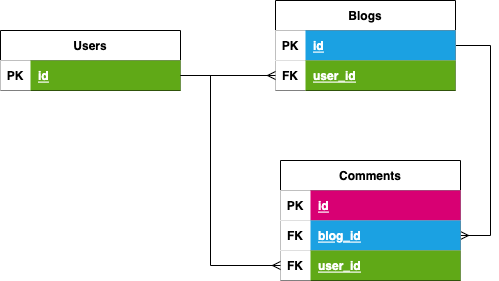

The diagram above was exported from draw.io. Its source (the exported page's mxGraphModel, read from the mxfile embedded in the PNG):
<mxGraphModel dx="615" dy="406" grid="1" gridSize="10" guides="1" tooltips="1" connect="1" arrows="1" fold="1" page="1" pageScale="1" pageWidth="850" pageHeight="1100" background="#FFFFFF" math="0" shadow="0">
  <root>
    <mxCell id="0" />
    <mxCell id="1" parent="0" />
    <mxCell id="27" value="Users" style="shape=table;startSize=30;container=1;collapsible=1;childLayout=tableLayout;fixedRows=1;rowLines=0;fontStyle=1;align=center;resizeLast=1;" parent="1" vertex="1">
      <mxGeometry x="60" y="60" width="180" height="60" as="geometry" />
    </mxCell>
    <mxCell id="28" value="" style="shape=partialRectangle;collapsible=0;dropTarget=0;pointerEvents=0;top=0;left=0;bottom=1;right=0;points=[[0,0.5],[1,0.5]];portConstraint=eastwest;" parent="27" vertex="1">
      <mxGeometry y="30" width="180" height="30" as="geometry" />
    </mxCell>
    <mxCell id="29" value="PK" style="shape=partialRectangle;connectable=0;top=0;left=0;bottom=0;right=0;fontStyle=1;overflow=hidden;" parent="28" vertex="1">
      <mxGeometry width="30" height="30" as="geometry">
        <mxRectangle width="30" height="30" as="alternateBounds" />
      </mxGeometry>
    </mxCell>
    <mxCell id="30" value="id" style="shape=partialRectangle;connectable=0;top=0;left=0;bottom=0;right=0;align=left;spacingLeft=6;fontStyle=5;overflow=hidden;fillColor=#60a917;fontColor=#ffffff;strokeColor=#2D7600;" parent="28" vertex="1">
      <mxGeometry x="30" width="150" height="30" as="geometry">
        <mxRectangle width="150" height="30" as="alternateBounds" />
      </mxGeometry>
    </mxCell>
    <mxCell id="84" style="edgeStyle=none;html=1;endArrow=ERmany;endFill=0;exitX=1;exitY=0.5;exitDx=0;exitDy=0;strokeColor=#000000;rounded=0;entryX=1;entryY=0.5;entryDx=0;entryDy=0;" parent="1" source="54" target="77" edge="1">
      <mxGeometry relative="1" as="geometry">
        <mxPoint x="570" y="290" as="targetPoint" />
        <Array as="points">
          <mxPoint x="550" y="75" />
          <mxPoint x="550" y="265" />
        </Array>
      </mxGeometry>
    </mxCell>
    <mxCell id="54" value="Blogs" style="shape=table;startSize=30;container=1;collapsible=1;childLayout=tableLayout;fixedRows=1;rowLines=0;fontStyle=1;align=center;resizeLast=1;" parent="1" vertex="1">
      <mxGeometry x="335" y="30" width="180" height="90" as="geometry" />
    </mxCell>
    <mxCell id="55" value="" style="shape=partialRectangle;collapsible=0;dropTarget=0;pointerEvents=0;top=0;left=0;bottom=1;right=0;points=[[0,0.5],[1,0.5]];portConstraint=eastwest;" parent="54" vertex="1">
      <mxGeometry y="30" width="180" height="30" as="geometry" />
    </mxCell>
    <mxCell id="56" value="PK" style="shape=partialRectangle;connectable=0;top=0;left=0;bottom=0;right=0;fontStyle=1;overflow=hidden;" parent="55" vertex="1">
      <mxGeometry width="30" height="30" as="geometry">
        <mxRectangle width="30" height="30" as="alternateBounds" />
      </mxGeometry>
    </mxCell>
    <mxCell id="57" value="id" style="shape=partialRectangle;connectable=0;top=0;left=0;bottom=0;right=0;align=left;spacingLeft=6;fontStyle=5;overflow=hidden;fillColor=#1ba1e2;fontColor=#ffffff;strokeColor=#006EAF;" parent="55" vertex="1">
      <mxGeometry x="30" width="150" height="30" as="geometry">
        <mxRectangle width="150" height="30" as="alternateBounds" />
      </mxGeometry>
    </mxCell>
    <mxCell id="68" value="" style="shape=partialRectangle;collapsible=0;dropTarget=0;pointerEvents=0;top=0;left=0;bottom=1;right=0;points=[[0,0.5],[1,0.5]];portConstraint=eastwest;" parent="54" vertex="1">
      <mxGeometry y="60" width="180" height="30" as="geometry" />
    </mxCell>
    <mxCell id="69" value="FK" style="shape=partialRectangle;connectable=0;top=0;left=0;bottom=0;right=0;fontStyle=1;overflow=hidden;" parent="68" vertex="1">
      <mxGeometry width="30" height="30" as="geometry">
        <mxRectangle width="30" height="30" as="alternateBounds" />
      </mxGeometry>
    </mxCell>
    <mxCell id="70" value="user_id" style="shape=partialRectangle;connectable=0;top=0;left=0;bottom=0;right=0;align=left;spacingLeft=6;fontStyle=5;overflow=hidden;fillColor=#60a917;fontColor=#ffffff;strokeColor=#2D7600;" parent="68" vertex="1">
      <mxGeometry x="30" width="150" height="30" as="geometry">
        <mxRectangle width="150" height="30" as="alternateBounds" />
      </mxGeometry>
    </mxCell>
    <mxCell id="71" style="edgeStyle=none;html=1;entryX=0;entryY=0.5;entryDx=0;entryDy=0;endArrow=ERmany;endFill=0;curved=1;exitX=1;exitY=0.5;exitDx=0;exitDy=0;strokeColor=#000000;" parent="1" source="28" target="68" edge="1">
      <mxGeometry relative="1" as="geometry" />
    </mxCell>
    <mxCell id="73" value="Comments" style="shape=table;startSize=30;container=1;collapsible=1;childLayout=tableLayout;fixedRows=1;rowLines=0;fontStyle=1;align=center;resizeLast=1;" parent="1" vertex="1">
      <mxGeometry x="340" y="190" width="180" height="120" as="geometry" />
    </mxCell>
    <mxCell id="74" value="" style="shape=partialRectangle;collapsible=0;dropTarget=0;pointerEvents=0;top=0;left=0;bottom=1;right=0;points=[[0,0.5],[1,0.5]];portConstraint=eastwest;" parent="73" vertex="1">
      <mxGeometry y="30" width="180" height="30" as="geometry" />
    </mxCell>
    <mxCell id="75" value="PK" style="shape=partialRectangle;connectable=0;top=0;left=0;bottom=0;right=0;fontStyle=1;overflow=hidden;" parent="74" vertex="1">
      <mxGeometry width="30" height="30" as="geometry">
        <mxRectangle width="30" height="30" as="alternateBounds" />
      </mxGeometry>
    </mxCell>
    <mxCell id="76" value="id" style="shape=partialRectangle;connectable=0;top=0;left=0;bottom=0;right=0;align=left;spacingLeft=6;fontStyle=5;overflow=hidden;fillColor=#d80073;fontColor=#ffffff;strokeColor=#A50040;" parent="74" vertex="1">
      <mxGeometry x="30" width="150" height="30" as="geometry">
        <mxRectangle width="150" height="30" as="alternateBounds" />
      </mxGeometry>
    </mxCell>
    <mxCell id="77" value="" style="shape=partialRectangle;collapsible=0;dropTarget=0;pointerEvents=0;top=0;left=0;bottom=1;right=0;points=[[0,0.5],[1,0.5]];portConstraint=eastwest;" parent="73" vertex="1">
      <mxGeometry y="60" width="180" height="30" as="geometry" />
    </mxCell>
    <mxCell id="78" value="FK" style="shape=partialRectangle;connectable=0;top=0;left=0;bottom=0;right=0;fontStyle=1;overflow=hidden;" parent="77" vertex="1">
      <mxGeometry width="30" height="30" as="geometry">
        <mxRectangle width="30" height="30" as="alternateBounds" />
      </mxGeometry>
    </mxCell>
    <mxCell id="79" value="blog_id" style="shape=partialRectangle;connectable=0;top=0;left=0;bottom=0;right=0;align=left;spacingLeft=6;fontStyle=5;overflow=hidden;fillColor=#1ba1e2;fontColor=#ffffff;strokeColor=#006EAF;" parent="77" vertex="1">
      <mxGeometry x="30" width="150" height="30" as="geometry">
        <mxRectangle width="150" height="30" as="alternateBounds" />
      </mxGeometry>
    </mxCell>
    <mxCell id="80" value="" style="shape=partialRectangle;collapsible=0;dropTarget=0;pointerEvents=0;top=0;left=0;bottom=1;right=0;points=[[0,0.5],[1,0.5]];portConstraint=eastwest;" parent="73" vertex="1">
      <mxGeometry y="90" width="180" height="30" as="geometry" />
    </mxCell>
    <mxCell id="81" value="FK" style="shape=partialRectangle;connectable=0;top=0;left=0;bottom=0;right=0;fontStyle=1;overflow=hidden;" parent="80" vertex="1">
      <mxGeometry width="30" height="30" as="geometry">
        <mxRectangle width="30" height="30" as="alternateBounds" />
      </mxGeometry>
    </mxCell>
    <mxCell id="82" value="user_id" style="shape=partialRectangle;connectable=0;top=0;left=0;bottom=0;right=0;align=left;spacingLeft=6;fontStyle=5;overflow=hidden;fillColor=#60a917;fontColor=#ffffff;strokeColor=#2D7600;" parent="80" vertex="1">
      <mxGeometry x="30" width="150" height="30" as="geometry">
        <mxRectangle width="150" height="30" as="alternateBounds" />
      </mxGeometry>
    </mxCell>
    <mxCell id="83" style="edgeStyle=none;html=1;exitX=1;exitY=0.5;exitDx=0;exitDy=0;entryX=0;entryY=0.5;entryDx=0;entryDy=0;endArrow=ERmany;endFill=0;rounded=0;strokeColor=#000000;" parent="1" source="28" target="80" edge="1">
      <mxGeometry relative="1" as="geometry">
        <Array as="points">
          <mxPoint x="270" y="105" />
          <mxPoint x="270" y="295" />
        </Array>
      </mxGeometry>
    </mxCell>
  </root>
</mxGraphModel>